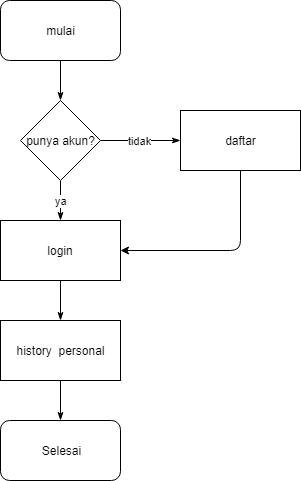

The diagram above was exported from draw.io. Its source (the exported page's mxGraphModel, read from the mxfile embedded in the PNG):
<mxGraphModel dx="1181" dy="587" grid="1" gridSize="10" guides="1" tooltips="1" connect="1" arrows="1" fold="1" page="1" pageScale="1" pageWidth="827" pageHeight="1169" math="0" shadow="0">
  <root>
    <mxCell id="fmBff5kbD_EwgnITcxUM-0" />
    <mxCell id="fmBff5kbD_EwgnITcxUM-1" parent="fmBff5kbD_EwgnITcxUM-0" />
    <mxCell id="fmBff5kbD_EwgnITcxUM-4" value="" style="edgeStyle=orthogonalEdgeStyle;rounded=1;orthogonalLoop=1;jettySize=auto;html=1;endArrow=none;endFill=0;startArrow=classicThin;startFill=1;entryX=0.5;entryY=1;entryDx=0;entryDy=0;exitX=0.5;exitY=0;exitDx=0;exitDy=0;" parent="fmBff5kbD_EwgnITcxUM-1" source="fmBff5kbD_EwgnITcxUM-5" target="fmBff5kbD_EwgnITcxUM-2" edge="1">
      <mxGeometry relative="1" as="geometry">
        <mxPoint x="150" y="140" as="sourcePoint" />
        <mxPoint x="80" y="160" as="targetPoint" />
        <Array as="points" />
      </mxGeometry>
    </mxCell>
    <mxCell id="fmBff5kbD_EwgnITcxUM-2" value="mulai" style="rounded=1;whiteSpace=wrap;html=1;" parent="fmBff5kbD_EwgnITcxUM-1" vertex="1">
      <mxGeometry x="20" y="20" width="120" height="60" as="geometry" />
    </mxCell>
    <mxCell id="fmBff5kbD_EwgnITcxUM-7" value="tidak" style="edgeStyle=orthogonalEdgeStyle;rounded=1;orthogonalLoop=1;jettySize=auto;html=1;endArrow=classicThin;endFill=1;entryX=0;entryY=0.5;entryDx=0;entryDy=0;" parent="fmBff5kbD_EwgnITcxUM-1" source="fmBff5kbD_EwgnITcxUM-5" target="fmBff5kbD_EwgnITcxUM-8" edge="1">
      <mxGeometry relative="1" as="geometry">
        <mxPoint x="200" y="200" as="targetPoint" />
      </mxGeometry>
    </mxCell>
    <mxCell id="fmBff5kbD_EwgnITcxUM-10" value="ya" style="edgeStyle=orthogonalEdgeStyle;rounded=1;orthogonalLoop=1;jettySize=auto;html=1;endArrow=classicThin;endFill=1;" parent="fmBff5kbD_EwgnITcxUM-1" source="fmBff5kbD_EwgnITcxUM-5" edge="1">
      <mxGeometry relative="1" as="geometry">
        <mxPoint x="80" y="240" as="targetPoint" />
        <Array as="points">
          <mxPoint x="80" y="240" />
          <mxPoint x="80" y="240" />
        </Array>
      </mxGeometry>
    </mxCell>
    <mxCell id="fmBff5kbD_EwgnITcxUM-5" value="punya akun?" style="rhombus;whiteSpace=wrap;html=1;" parent="fmBff5kbD_EwgnITcxUM-1" vertex="1">
      <mxGeometry x="40" y="120" width="80" height="80" as="geometry" />
    </mxCell>
    <mxCell id="fmBff5kbD_EwgnITcxUM-13" value="" style="edgeStyle=orthogonalEdgeStyle;rounded=1;orthogonalLoop=1;jettySize=auto;html=1;endArrow=none;endFill=0;startArrow=classic;startFill=1;exitX=1;exitY=0.5;exitDx=0;exitDy=0;entryX=0.5;entryY=1;entryDx=0;entryDy=0;" parent="fmBff5kbD_EwgnITcxUM-1" source="fmBff5kbD_EwgnITcxUM-11" target="fmBff5kbD_EwgnITcxUM-8" edge="1">
      <mxGeometry relative="1" as="geometry">
        <mxPoint x="350" y="300" as="targetPoint" />
        <Array as="points">
          <mxPoint x="260" y="270" />
        </Array>
      </mxGeometry>
    </mxCell>
    <mxCell id="fmBff5kbD_EwgnITcxUM-8" value="daftar" style="rounded=0;whiteSpace=wrap;html=1;" parent="fmBff5kbD_EwgnITcxUM-1" vertex="1">
      <mxGeometry x="200" y="130" width="120" height="60" as="geometry" />
    </mxCell>
    <mxCell id="fmBff5kbD_EwgnITcxUM-15" value="" style="edgeStyle=orthogonalEdgeStyle;rounded=1;orthogonalLoop=1;jettySize=auto;html=1;startArrow=none;startFill=0;endArrow=classicThin;endFill=1;" parent="fmBff5kbD_EwgnITcxUM-1" source="fmBff5kbD_EwgnITcxUM-11" target="fmBff5kbD_EwgnITcxUM-14" edge="1">
      <mxGeometry relative="1" as="geometry" />
    </mxCell>
    <mxCell id="fmBff5kbD_EwgnITcxUM-11" value="login" style="rounded=0;whiteSpace=wrap;html=1;" parent="fmBff5kbD_EwgnITcxUM-1" vertex="1">
      <mxGeometry x="20" y="240" width="120" height="60" as="geometry" />
    </mxCell>
    <mxCell id="fmBff5kbD_EwgnITcxUM-18" value="" style="edgeStyle=orthogonalEdgeStyle;rounded=1;orthogonalLoop=1;jettySize=auto;html=1;startArrow=none;startFill=0;endArrow=classicThin;endFill=1;" parent="fmBff5kbD_EwgnITcxUM-1" source="fmBff5kbD_EwgnITcxUM-14" edge="1">
      <mxGeometry relative="1" as="geometry">
        <mxPoint x="80" y="440" as="targetPoint" />
      </mxGeometry>
    </mxCell>
    <mxCell id="fmBff5kbD_EwgnITcxUM-14" value="history&amp;nbsp; personal" style="rounded=0;whiteSpace=wrap;html=1;" parent="fmBff5kbD_EwgnITcxUM-1" vertex="1">
      <mxGeometry x="20" y="340" width="120" height="60" as="geometry" />
    </mxCell>
    <mxCell id="GDRzTQ0ROABKpnLbnosR-1" value="Selesai" style="rounded=1;whiteSpace=wrap;html=1;" parent="fmBff5kbD_EwgnITcxUM-1" vertex="1">
      <mxGeometry x="20" y="440" width="120" height="60" as="geometry" />
    </mxCell>
  </root>
</mxGraphModel>